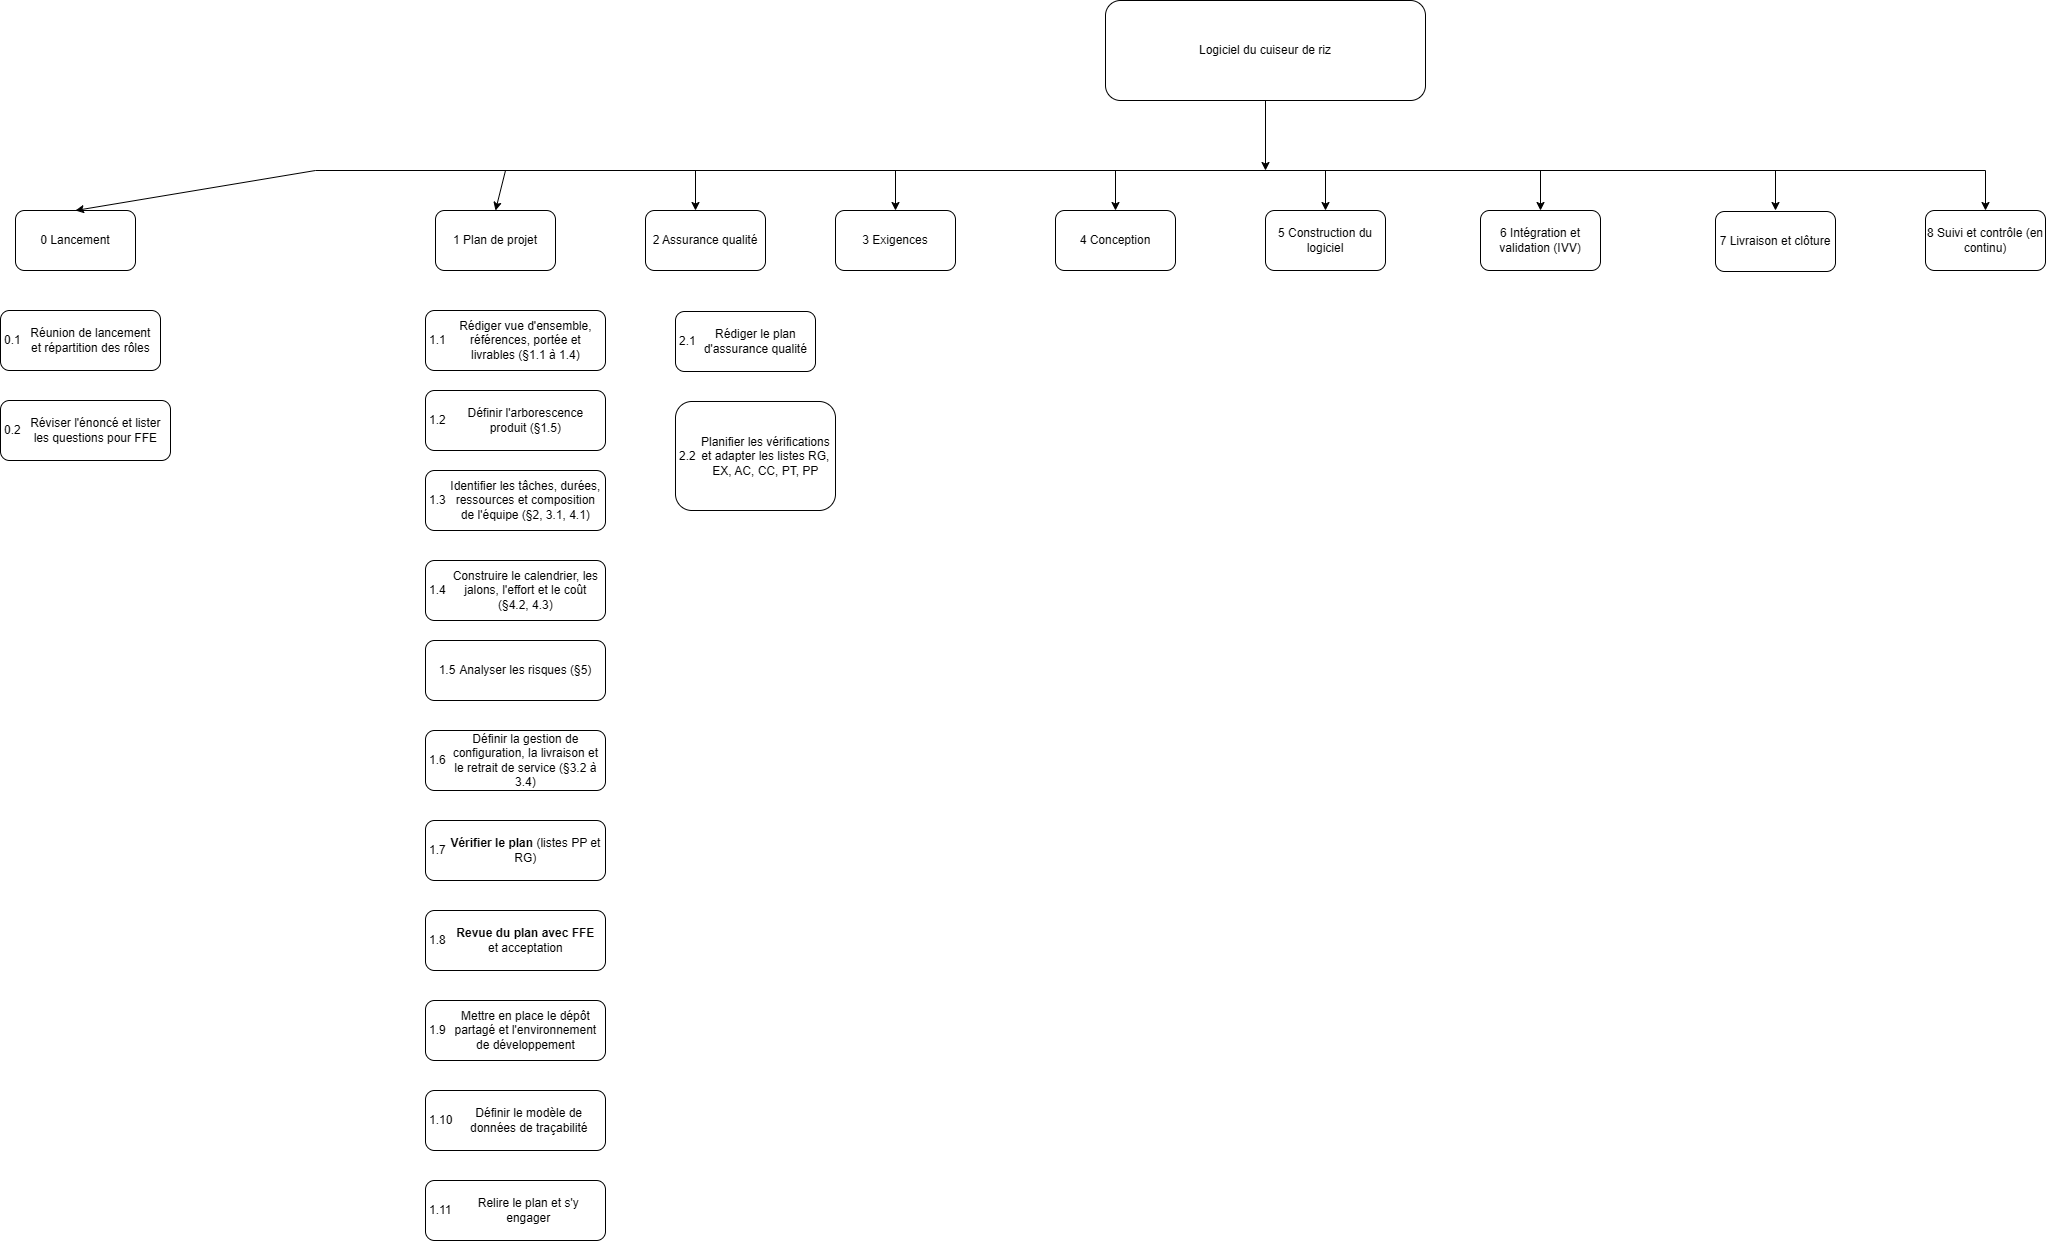

The diagram above was exported from draw.io. Its source (the exported page's mxGraphModel, read from the mxfile embedded in the PNG):
<mxGraphModel dx="1101" dy="642" grid="1" gridSize="10" guides="1" tooltips="1" connect="1" arrows="1" fold="1" page="1" pageScale="1" pageWidth="850" pageHeight="1100" math="0" shadow="0">
  <root>
    <mxCell id="0" />
    <mxCell id="1" parent="0" />
    <mxCell id="usHN0MKNrVWo1UOHLIg3-1" parent="1" style="rounded=1;whiteSpace=wrap;html=1;roundedPerimeter=1;" value="Logiciel du cuiseur de riz" vertex="1">
      <mxGeometry height="100" width="320" x="1240" y="180" as="geometry" />
    </mxCell>
    <mxCell id="usHN0MKNrVWo1UOHLIg3-2" parent="1" style="rounded=1;whiteSpace=wrap;html=1;roundedPerimeter=1;" value="0  Lancement" vertex="1">
      <mxGeometry height="60" width="120" x="150" y="390" as="geometry" />
    </mxCell>
    <mxCell id="usHN0MKNrVWo1UOHLIg3-3" parent="1" style="rounded=1;whiteSpace=wrap;html=1;roundedPerimeter=1;" value="1  Plan de projet" vertex="1">
      <mxGeometry height="60" width="120" x="570" y="390" as="geometry" />
    </mxCell>
    <mxCell id="usHN0MKNrVWo1UOHLIg3-4" parent="1" style="rounded=1;whiteSpace=wrap;html=1;roundedPerimeter=1;" value="2  Assurance qualité" vertex="1">
      <mxGeometry height="60" width="120" x="780" y="390" as="geometry" />
    </mxCell>
    <mxCell id="usHN0MKNrVWo1UOHLIg3-5" parent="1" style="rounded=1;whiteSpace=wrap;html=1;roundedPerimeter=1;" value="3  Exigences" vertex="1">
      <mxGeometry height="60" width="120" x="970" y="390" as="geometry" />
    </mxCell>
    <mxCell id="usHN0MKNrVWo1UOHLIg3-6" parent="1" style="rounded=1;whiteSpace=wrap;html=1;roundedPerimeter=1;" value="4  Conception" vertex="1">
      <mxGeometry height="60" width="120" x="1190" y="390" as="geometry" />
    </mxCell>
    <mxCell id="usHN0MKNrVWo1UOHLIg3-7" parent="1" style="rounded=1;whiteSpace=wrap;html=1;roundedPerimeter=1;" value="5  Construction du logiciel" vertex="1">
      <mxGeometry height="60" width="120" x="1400" y="390" as="geometry" />
    </mxCell>
    <mxCell id="usHN0MKNrVWo1UOHLIg3-8" parent="1" style="rounded=1;whiteSpace=wrap;html=1;roundedPerimeter=1;" value="6  Intégration et validation (IVV)" vertex="1">
      <mxGeometry height="60" width="120" x="1615" y="390" as="geometry" />
    </mxCell>
    <mxCell id="usHN0MKNrVWo1UOHLIg3-9" parent="1" style="rounded=1;whiteSpace=wrap;html=1;roundedPerimeter=1;" value="7  Livraison et clôture" vertex="1">
      <mxGeometry height="60" width="120" x="1850" y="391" as="geometry" />
    </mxCell>
    <mxCell id="usHN0MKNrVWo1UOHLIg3-10" parent="1" style="rounded=1;whiteSpace=wrap;html=1;roundedPerimeter=1;" value="8  Suivi et contrôle (en continu)" vertex="1">
      <mxGeometry height="60" width="120" x="2060" y="390" as="geometry" />
    </mxCell>
    <mxCell id="usHN0MKNrVWo1UOHLIg3-11" edge="1" parent="1" source="usHN0MKNrVWo1UOHLIg3-1" style="endArrow=classic;html=1;rounded=0;defaultLabelBackgroundColor=page;labelPadding=0 4;exitX=0.5;exitY=1;exitDx=0;exitDy=0;" value="">
      <mxGeometry height="50" relative="1" width="50" as="geometry">
        <mxPoint x="1340" y="380" as="sourcePoint" />
        <mxPoint x="1400" y="350" as="targetPoint" />
      </mxGeometry>
    </mxCell>
    <mxCell id="usHN0MKNrVWo1UOHLIg3-12" edge="1" parent="1" style="endArrow=none;html=1;rounded=0;defaultLabelBackgroundColor=page;labelPadding=0 4;" value="">
      <mxGeometry height="50" relative="1" width="50" as="geometry">
        <mxPoint x="450" y="350" as="sourcePoint" />
        <mxPoint x="2120" y="350" as="targetPoint" />
      </mxGeometry>
    </mxCell>
    <mxCell id="usHN0MKNrVWo1UOHLIg3-13" edge="1" parent="1" style="endArrow=classic;html=1;rounded=0;defaultLabelBackgroundColor=page;labelPadding=0 4;entryX=0.5;entryY=0;entryDx=0;entryDy=0;" target="usHN0MKNrVWo1UOHLIg3-2" value="">
      <mxGeometry height="50" relative="1" width="50" as="geometry">
        <mxPoint x="450" y="350" as="sourcePoint" />
        <mxPoint x="470" y="300" as="targetPoint" />
      </mxGeometry>
    </mxCell>
    <mxCell id="usHN0MKNrVWo1UOHLIg3-14" edge="1" parent="1" style="endArrow=classic;html=1;rounded=0;defaultLabelBackgroundColor=page;labelPadding=0 4;entryX=0.5;entryY=0;entryDx=0;entryDy=0;" target="usHN0MKNrVWo1UOHLIg3-3" value="">
      <mxGeometry height="50" relative="1" width="50" as="geometry">
        <mxPoint x="640" y="350" as="sourcePoint" />
        <mxPoint x="570" y="360" as="targetPoint" />
      </mxGeometry>
    </mxCell>
    <mxCell id="usHN0MKNrVWo1UOHLIg3-15" edge="1" parent="1" style="endArrow=classic;html=1;rounded=0;defaultLabelBackgroundColor=page;labelPadding=0 4;entryX=0.5;entryY=0;entryDx=0;entryDy=0;" value="">
      <mxGeometry height="50" relative="1" width="50" as="geometry">
        <mxPoint x="830" y="350" as="sourcePoint" />
        <mxPoint x="830" y="390" as="targetPoint" />
      </mxGeometry>
    </mxCell>
    <mxCell id="usHN0MKNrVWo1UOHLIg3-16" edge="1" parent="1" style="endArrow=classic;html=1;rounded=0;defaultLabelBackgroundColor=page;labelPadding=0 4;entryX=0.5;entryY=0;entryDx=0;entryDy=0;" value="">
      <mxGeometry height="50" relative="1" width="50" as="geometry">
        <mxPoint x="1030" y="350" as="sourcePoint" />
        <mxPoint x="1030" y="390" as="targetPoint" />
      </mxGeometry>
    </mxCell>
    <mxCell id="usHN0MKNrVWo1UOHLIg3-17" edge="1" parent="1" style="endArrow=classic;html=1;rounded=0;defaultLabelBackgroundColor=page;labelPadding=0 4;entryX=0.5;entryY=0;entryDx=0;entryDy=0;" value="">
      <mxGeometry height="50" relative="1" width="50" as="geometry">
        <mxPoint x="1250" y="350" as="sourcePoint" />
        <mxPoint x="1250" y="390" as="targetPoint" />
      </mxGeometry>
    </mxCell>
    <mxCell id="usHN0MKNrVWo1UOHLIg3-18" edge="1" parent="1" style="endArrow=classic;html=1;rounded=0;defaultLabelBackgroundColor=page;labelPadding=0 4;entryX=0.5;entryY=0;entryDx=0;entryDy=0;" value="">
      <mxGeometry height="50" relative="1" width="50" as="geometry">
        <mxPoint x="1460" y="350" as="sourcePoint" />
        <mxPoint x="1460" y="390" as="targetPoint" />
      </mxGeometry>
    </mxCell>
    <mxCell id="usHN0MKNrVWo1UOHLIg3-19" edge="1" parent="1" style="endArrow=classic;html=1;rounded=0;defaultLabelBackgroundColor=page;labelPadding=0 4;entryX=0.5;entryY=0;entryDx=0;entryDy=0;" value="">
      <mxGeometry height="50" relative="1" width="50" as="geometry">
        <mxPoint x="1675" y="350" as="sourcePoint" />
        <mxPoint x="1675" y="390" as="targetPoint" />
      </mxGeometry>
    </mxCell>
    <mxCell id="usHN0MKNrVWo1UOHLIg3-20" edge="1" parent="1" style="endArrow=classic;html=1;rounded=0;defaultLabelBackgroundColor=page;labelPadding=0 4;entryX=0.5;entryY=0;entryDx=0;entryDy=0;" value="">
      <mxGeometry height="50" relative="1" width="50" as="geometry">
        <mxPoint x="1910" y="350" as="sourcePoint" />
        <mxPoint x="1910" y="390" as="targetPoint" />
      </mxGeometry>
    </mxCell>
    <mxCell id="usHN0MKNrVWo1UOHLIg3-21" edge="1" parent="1" style="endArrow=classic;html=1;rounded=0;defaultLabelBackgroundColor=page;labelPadding=0 4;entryX=0.5;entryY=0;entryDx=0;entryDy=0;" value="">
      <mxGeometry height="50" relative="1" width="50" as="geometry">
        <mxPoint x="2120" y="350" as="sourcePoint" />
        <mxPoint x="2120" y="390" as="targetPoint" />
      </mxGeometry>
    </mxCell>
    <mxCell id="usHN0MKNrVWo1UOHLIg3-22" parent="1" style="rounded=1;whiteSpace=wrap;html=1;roundedPerimeter=1;" value="&lt;table&gt;&lt;tbody&gt;&lt;tr&gt;&lt;td&gt;&lt;span dir=&quot;ltr&quot;&gt;0.1&lt;/span&gt;&lt;/td&gt;&lt;td&gt;Réunion de lancement et répartition des rôles&lt;/td&gt;&lt;/tr&gt;&lt;/tbody&gt;&lt;/table&gt;" vertex="1">
      <mxGeometry height="60" width="160" x="135" y="490" as="geometry" />
    </mxCell>
    <mxCell id="usHN0MKNrVWo1UOHLIg3-24" parent="1" style="rounded=1;whiteSpace=wrap;html=1;roundedPerimeter=1;" value="&lt;table&gt;&lt;tbody&gt;&lt;tr&gt;&lt;td&gt;&lt;span dir=&quot;ltr&quot;&gt;0.2&lt;/span&gt;&lt;/td&gt;&lt;td&gt;Réviser l'énoncé et lister les questions pour FFE&lt;/td&gt;&lt;/tr&gt;&lt;/tbody&gt;&lt;/table&gt;" vertex="1">
      <mxGeometry height="60" width="170" x="135" y="580" as="geometry" />
    </mxCell>
    <mxCell id="usHN0MKNrVWo1UOHLIg3-25" parent="1" style="rounded=1;whiteSpace=wrap;html=1;roundedPerimeter=1;" value="&lt;table&gt;&lt;tbody&gt;&lt;tr&gt;&lt;td&gt;&lt;span dir=&quot;ltr&quot;&gt;1.1&lt;/span&gt;&lt;/td&gt;&lt;td&gt;Rédiger vue d'ensemble, références, portée et livrables (§1.1 à 1.4)&lt;/td&gt;&lt;/tr&gt;&lt;/tbody&gt;&lt;/table&gt;" vertex="1">
      <mxGeometry height="60" width="180" x="560" y="490" as="geometry" />
    </mxCell>
    <mxCell id="usHN0MKNrVWo1UOHLIg3-26" parent="1" style="rounded=1;whiteSpace=wrap;html=1;roundedPerimeter=1;" value="&lt;table&gt;&lt;tbody&gt;&lt;tr&gt;&lt;td&gt;&lt;span dir=&quot;ltr&quot;&gt;1.2&lt;/span&gt;&lt;/td&gt;&lt;td&gt;Définir l'arborescence produit (§1.5)&lt;/td&gt;&lt;/tr&gt;&lt;/tbody&gt;&lt;/table&gt;" vertex="1">
      <mxGeometry height="60" width="180" x="560" y="570" as="geometry" />
    </mxCell>
    <mxCell id="usHN0MKNrVWo1UOHLIg3-27" parent="1" style="rounded=1;whiteSpace=wrap;html=1;roundedPerimeter=1;" value="&lt;table&gt;&lt;tbody&gt;&lt;tr&gt;&lt;td&gt;&lt;span dir=&quot;ltr&quot;&gt;1.3&lt;/span&gt;&lt;/td&gt;&lt;td&gt;Identifier les tâches, durées, ressources et composition de l'équipe (§2, 3.1, 4.1)&lt;/td&gt;&lt;/tr&gt;&lt;/tbody&gt;&lt;/table&gt;" vertex="1">
      <mxGeometry height="60" width="180" x="560" y="650" as="geometry" />
    </mxCell>
    <mxCell id="usHN0MKNrVWo1UOHLIg3-28" parent="1" style="rounded=1;whiteSpace=wrap;html=1;roundedPerimeter=1;" value="&lt;table&gt;&lt;tbody&gt;&lt;tr&gt;&lt;td&gt;&lt;span dir=&quot;ltr&quot;&gt;1.4&lt;/span&gt;&lt;/td&gt;&lt;td&gt;Construire le calendrier, les jalons, l'effort et le coût (§4.2, 4.3)&lt;/td&gt;&lt;/tr&gt;&lt;/tbody&gt;&lt;/table&gt;" vertex="1">
      <mxGeometry height="60" width="180" x="560" y="740" as="geometry" />
    </mxCell>
    <mxCell id="usHN0MKNrVWo1UOHLIg3-29" parent="1" style="rounded=1;whiteSpace=wrap;html=1;roundedPerimeter=1;" value="&lt;table&gt;&lt;tbody&gt;&lt;tr&gt;&lt;td&gt;&lt;span dir=&quot;ltr&quot;&gt;1.5&lt;/span&gt;&lt;/td&gt;&lt;td&gt;Analyser les risques (§5)&lt;/td&gt;&lt;/tr&gt;&lt;/tbody&gt;&lt;/table&gt;" vertex="1">
      <mxGeometry height="60" width="180" x="560" y="820" as="geometry" />
    </mxCell>
    <mxCell id="usHN0MKNrVWo1UOHLIg3-30" parent="1" style="rounded=1;whiteSpace=wrap;html=1;roundedPerimeter=1;" value="&lt;table&gt;&lt;tbody&gt;&lt;tr&gt;&lt;td&gt;&lt;span dir=&quot;ltr&quot;&gt;1.6&lt;/span&gt;&lt;/td&gt;&lt;td&gt;Définir la gestion de configuration, la livraison et le retrait de service (§3.2 à 3.4)&lt;/td&gt;&lt;/tr&gt;&lt;/tbody&gt;&lt;/table&gt;" vertex="1">
      <mxGeometry height="60" width="180" x="560" y="910" as="geometry" />
    </mxCell>
    <mxCell id="usHN0MKNrVWo1UOHLIg3-31" parent="1" style="rounded=1;whiteSpace=wrap;html=1;roundedPerimeter=1;" value="&lt;table&gt;&lt;tbody&gt;&lt;tr&gt;&lt;td&gt;&lt;span dir=&quot;ltr&quot;&gt;1.7&lt;/span&gt;&lt;/td&gt;&lt;td&gt;&lt;strong&gt;Vérifier le plan&lt;/strong&gt; (listes PP et RG)&lt;/td&gt;&lt;/tr&gt;&lt;/tbody&gt;&lt;/table&gt;" vertex="1">
      <mxGeometry height="60" width="180" x="560" y="1000" as="geometry" />
    </mxCell>
    <mxCell id="usHN0MKNrVWo1UOHLIg3-32" parent="1" style="rounded=1;whiteSpace=wrap;html=1;roundedPerimeter=1;" value="&lt;table&gt;&lt;tbody&gt;&lt;tr&gt;&lt;td&gt;&lt;span dir=&quot;ltr&quot;&gt;1.8&lt;/span&gt;&lt;/td&gt;&lt;td&gt;&lt;strong&gt;Revue du plan avec FFE&lt;/strong&gt; et acceptation&lt;/td&gt;&lt;/tr&gt;&lt;/tbody&gt;&lt;/table&gt;" vertex="1">
      <mxGeometry height="60" width="180" x="560" y="1090" as="geometry" />
    </mxCell>
    <mxCell id="usHN0MKNrVWo1UOHLIg3-33" parent="1" style="rounded=1;whiteSpace=wrap;html=1;roundedPerimeter=1;" value="&lt;table&gt;&lt;tbody&gt;&lt;tr&gt;&lt;td&gt;&lt;span dir=&quot;ltr&quot;&gt;1.9&lt;/span&gt;&lt;/td&gt;&lt;td&gt;Mettre en place le dépôt partagé et l'environnement de développement&lt;/td&gt;&lt;/tr&gt;&lt;/tbody&gt;&lt;/table&gt;" vertex="1">
      <mxGeometry height="60" width="180" x="560" y="1180" as="geometry" />
    </mxCell>
    <mxCell id="usHN0MKNrVWo1UOHLIg3-34" parent="1" style="rounded=1;whiteSpace=wrap;html=1;roundedPerimeter=1;" value="&lt;table&gt;&lt;tbody&gt;&lt;tr&gt;&lt;td&gt;&lt;span dir=&quot;ltr&quot;&gt;1.10&lt;/span&gt;&lt;/td&gt;&lt;td&gt;Définir le modèle de données de traçabilité&lt;/td&gt;&lt;/tr&gt;&lt;/tbody&gt;&lt;/table&gt;" vertex="1">
      <mxGeometry height="60" width="180" x="560" y="1270" as="geometry" />
    </mxCell>
    <mxCell id="usHN0MKNrVWo1UOHLIg3-35" parent="1" style="rounded=1;whiteSpace=wrap;html=1;roundedPerimeter=1;" value="&lt;table&gt;&lt;tbody&gt;&lt;tr&gt;&lt;td&gt;&lt;span dir=&quot;ltr&quot;&gt;1.11&lt;/span&gt;&lt;/td&gt;&lt;td&gt;Relire le plan et s'y engager&lt;/td&gt;&lt;/tr&gt;&lt;/tbody&gt;&lt;/table&gt;" vertex="1">
      <mxGeometry height="60" width="180" x="560" y="1360" as="geometry" />
    </mxCell>
    <mxCell id="usHN0MKNrVWo1UOHLIg3-36" parent="1" style="rounded=1;whiteSpace=wrap;html=1;roundedPerimeter=1;" value="&lt;table&gt;&lt;tbody&gt;&lt;tr&gt;&lt;td&gt;&lt;span dir=&quot;ltr&quot;&gt;2.1&lt;/span&gt;&lt;/td&gt;&lt;td&gt;Rédiger le plan d'assurance qualité&lt;/td&gt;&lt;/tr&gt;&lt;/tbody&gt;&lt;/table&gt;" vertex="1">
      <mxGeometry height="60" width="140" x="810" y="491" as="geometry" />
    </mxCell>
    <mxCell id="usHN0MKNrVWo1UOHLIg3-37" parent="1" style="rounded=1;whiteSpace=wrap;html=1;roundedPerimeter=1;" value="&lt;table&gt;&lt;tbody&gt;&lt;tr&gt;&lt;td&gt;&lt;span dir=&quot;ltr&quot;&gt;2.2&lt;/span&gt;&lt;/td&gt;&lt;td&gt;Planifier les vérifications et adapter les listes RG, EX, AC, CC, PT, PP&lt;/td&gt;&lt;/tr&gt;&lt;/tbody&gt;&lt;/table&gt;" vertex="1">
      <mxGeometry height="109" width="160" x="810" y="581" as="geometry" />
    </mxCell>
  </root>
</mxGraphModel>